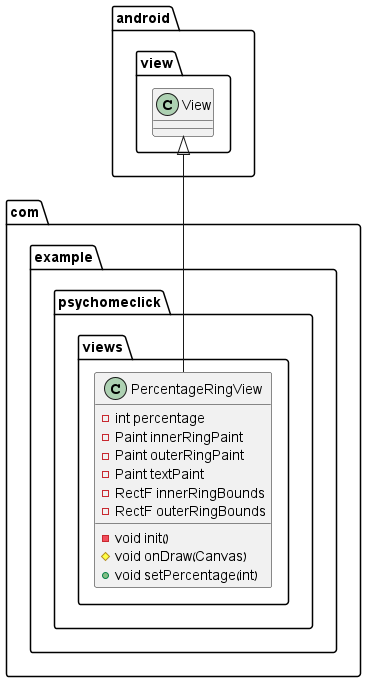

The diagram above was rendered by PlantUML. Its source (embedded in the PNG):
@startuml
class com.example.psychomeclick.views.PercentageRingView {
- int percentage
- Paint innerRingPaint
- Paint outerRingPaint
- Paint textPaint
- RectF innerRingBounds
- RectF outerRingBounds
- void init()
# void onDraw(Canvas)
+ void setPercentage(int)
}




android.view.View <|-- com.example.psychomeclick.views.PercentageRingView
@enduml